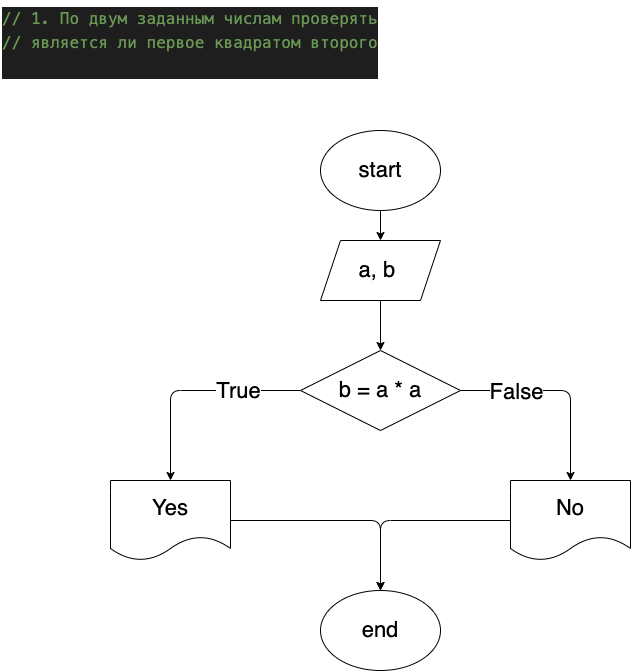

The diagram above was exported from draw.io. Its source (the exported page's mxGraphModel, read from the mxfile embedded in the PNG):
<mxGraphModel dx="735" dy="758" grid="1" gridSize="10" guides="1" tooltips="1" connect="1" arrows="1" fold="1" page="1" pageScale="1" pageWidth="827" pageHeight="1169" math="0" shadow="0">
  <root>
    <mxCell id="0" />
    <mxCell id="1" parent="0" />
    <mxCell id="2" value="&lt;meta charset=&quot;utf-8&quot;&gt;&lt;div style=&quot;color: rgb(212, 212, 212); background-color: rgb(30, 30, 30); font-family: menlo, monaco, &amp;quot;courier new&amp;quot;, monospace; font-weight: normal; font-size: 16px; line-height: 24px;&quot;&gt;&lt;div&gt;&lt;span style=&quot;color: #6a9955&quot;&gt;//  1. По двум заданным числам проверять &lt;/span&gt;&lt;/div&gt;&lt;div&gt;&lt;span style=&quot;color: #6a9955&quot;&gt;// является ли первое квадратом второго&lt;/span&gt;&lt;/div&gt;&lt;br&gt;&lt;/div&gt;" style="text;whiteSpace=wrap;html=1;" vertex="1" parent="1">
      <mxGeometry x="20" y="10" width="400" height="90" as="geometry" />
    </mxCell>
    <mxCell id="5" value="" style="edgeStyle=none;html=1;fontSize=22;" edge="1" parent="1" source="3" target="4">
      <mxGeometry relative="1" as="geometry" />
    </mxCell>
    <mxCell id="3" value="&lt;font style=&quot;font-size: 22px&quot;&gt;start&lt;/font&gt;" style="ellipse;whiteSpace=wrap;html=1;" vertex="1" parent="1">
      <mxGeometry x="340" y="140" width="120" height="80" as="geometry" />
    </mxCell>
    <mxCell id="7" value="" style="edgeStyle=none;html=1;fontSize=22;" edge="1" parent="1" source="4" target="6">
      <mxGeometry relative="1" as="geometry" />
    </mxCell>
    <mxCell id="4" value="&lt;font style=&quot;font-size: 22px&quot;&gt;a, b&amp;nbsp;&lt;/font&gt;" style="shape=parallelogram;perimeter=parallelogramPerimeter;whiteSpace=wrap;html=1;fixedSize=1;" vertex="1" parent="1">
      <mxGeometry x="340" y="250" width="120" height="60" as="geometry" />
    </mxCell>
    <mxCell id="9" value="" style="edgeStyle=none;html=1;fontSize=22;" edge="1" parent="1" source="6" target="8">
      <mxGeometry relative="1" as="geometry">
        <Array as="points">
          <mxPoint x="190" y="400" />
        </Array>
      </mxGeometry>
    </mxCell>
    <mxCell id="10" value="True" style="edgeLabel;html=1;align=center;verticalAlign=middle;resizable=0;points=[];fontSize=22;" vertex="1" connectable="0" parent="9">
      <mxGeometry x="-0.4274" relative="1" as="geometry">
        <mxPoint as="offset" />
      </mxGeometry>
    </mxCell>
    <mxCell id="12" style="edgeStyle=none;html=1;exitX=1;exitY=0.5;exitDx=0;exitDy=0;entryX=0.5;entryY=0;entryDx=0;entryDy=0;fontSize=22;" edge="1" parent="1" source="6" target="11">
      <mxGeometry relative="1" as="geometry">
        <Array as="points">
          <mxPoint x="590" y="400" />
        </Array>
      </mxGeometry>
    </mxCell>
    <mxCell id="13" value="False" style="edgeLabel;html=1;align=center;verticalAlign=middle;resizable=0;points=[];fontSize=22;" vertex="1" connectable="0" parent="12">
      <mxGeometry x="-0.4499" y="-1" relative="1" as="geometry">
        <mxPoint as="offset" />
      </mxGeometry>
    </mxCell>
    <mxCell id="6" value="&lt;font style=&quot;font-size: 22px&quot;&gt;b = a * a&lt;/font&gt;" style="rhombus;whiteSpace=wrap;html=1;" vertex="1" parent="1">
      <mxGeometry x="320" y="360" width="160" height="80" as="geometry" />
    </mxCell>
    <mxCell id="15" style="edgeStyle=none;html=1;exitX=1;exitY=0.5;exitDx=0;exitDy=0;entryX=0.5;entryY=0;entryDx=0;entryDy=0;fontSize=22;" edge="1" parent="1" source="8" target="14">
      <mxGeometry relative="1" as="geometry">
        <Array as="points">
          <mxPoint x="400" y="530" />
        </Array>
      </mxGeometry>
    </mxCell>
    <mxCell id="8" value="&lt;font style=&quot;font-size: 22px&quot;&gt;Yes&lt;/font&gt;" style="shape=document;whiteSpace=wrap;html=1;boundedLbl=1;" vertex="1" parent="1">
      <mxGeometry x="130" y="490" width="120" height="80" as="geometry" />
    </mxCell>
    <mxCell id="16" style="edgeStyle=none;html=1;exitX=0;exitY=0.5;exitDx=0;exitDy=0;fontSize=22;" edge="1" parent="1" source="11">
      <mxGeometry relative="1" as="geometry">
        <mxPoint x="400" y="600" as="targetPoint" />
        <Array as="points">
          <mxPoint x="400" y="530" />
        </Array>
      </mxGeometry>
    </mxCell>
    <mxCell id="11" value="&lt;font style=&quot;font-size: 22px&quot;&gt;No&lt;/font&gt;" style="shape=document;whiteSpace=wrap;html=1;boundedLbl=1;" vertex="1" parent="1">
      <mxGeometry x="530" y="490" width="120" height="80" as="geometry" />
    </mxCell>
    <mxCell id="14" value="&lt;font style=&quot;font-size: 22px&quot;&gt;end&lt;/font&gt;" style="ellipse;whiteSpace=wrap;html=1;" vertex="1" parent="1">
      <mxGeometry x="340" y="600" width="120" height="80" as="geometry" />
    </mxCell>
  </root>
</mxGraphModel>